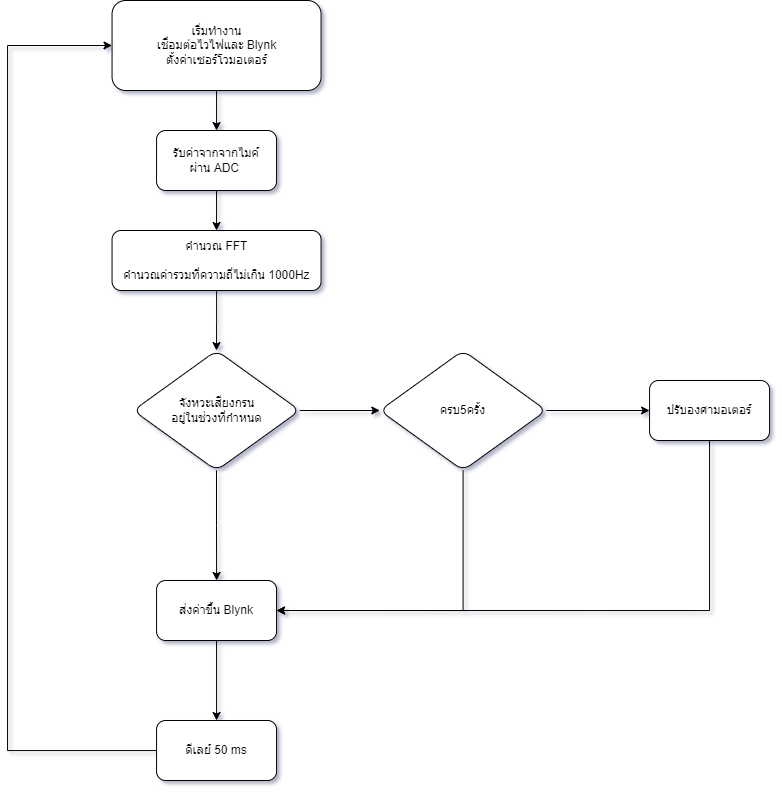

The diagram above was exported from draw.io. Its source (the exported page's mxGraphModel, read from the mxfile embedded in the PNG):
<mxGraphModel dx="1673" dy="887" grid="1" gridSize="10" guides="1" tooltips="1" connect="1" arrows="1" fold="1" page="1" pageScale="1" pageWidth="827" pageHeight="1169" math="0" shadow="0">
  <root>
    <mxCell id="WIyWlLk6GJQsqaUBKTNV-0" />
    <mxCell id="WIyWlLk6GJQsqaUBKTNV-1" parent="WIyWlLk6GJQsqaUBKTNV-0" />
    <mxCell id="yECB3eU-r_2TDFgw5a-W-1" value="" style="edgeStyle=orthogonalEdgeStyle;rounded=0;orthogonalLoop=1;jettySize=auto;html=1;" parent="WIyWlLk6GJQsqaUBKTNV-1" source="WIyWlLk6GJQsqaUBKTNV-3" target="yECB3eU-r_2TDFgw5a-W-0" edge="1">
      <mxGeometry relative="1" as="geometry" />
    </mxCell>
    <mxCell id="WIyWlLk6GJQsqaUBKTNV-3" value="เริ่มทำงาน&lt;br&gt;เชื่อมต่อไวไฟและ Blynk&lt;br&gt;ตั้งค่าเซอร์โวมอเตอร์" style="rounded=1;whiteSpace=wrap;html=1;fontSize=12;glass=0;strokeWidth=1;shadow=0;" parent="WIyWlLk6GJQsqaUBKTNV-1" vertex="1">
      <mxGeometry x="136.56" y="190" width="209" height="90" as="geometry" />
    </mxCell>
    <mxCell id="yECB3eU-r_2TDFgw5a-W-4" value="" style="edgeStyle=orthogonalEdgeStyle;rounded=0;orthogonalLoop=1;jettySize=auto;html=1;" parent="WIyWlLk6GJQsqaUBKTNV-1" source="yECB3eU-r_2TDFgw5a-W-0" target="yECB3eU-r_2TDFgw5a-W-3" edge="1">
      <mxGeometry relative="1" as="geometry" />
    </mxCell>
    <mxCell id="yECB3eU-r_2TDFgw5a-W-0" value="รับค่าจากจากไมค์&lt;br&gt;ผ่าน ADC&amp;nbsp;" style="rounded=1;whiteSpace=wrap;html=1;glass=0;strokeWidth=1;shadow=0;" parent="WIyWlLk6GJQsqaUBKTNV-1" vertex="1">
      <mxGeometry x="181.06" y="320" width="120" height="60" as="geometry" />
    </mxCell>
    <mxCell id="N4bHI2G_b2PThenTI6V6-2" value="" style="edgeStyle=orthogonalEdgeStyle;rounded=0;orthogonalLoop=1;jettySize=auto;html=1;" edge="1" parent="WIyWlLk6GJQsqaUBKTNV-1" source="yECB3eU-r_2TDFgw5a-W-3" target="N4bHI2G_b2PThenTI6V6-1">
      <mxGeometry relative="1" as="geometry" />
    </mxCell>
    <mxCell id="yECB3eU-r_2TDFgw5a-W-3" value="คำนวณ FFT&lt;br&gt;&lt;br&gt;คำนวณค่ารวมที่ความถี่ไม่เกิน 1000Hz" style="rounded=1;whiteSpace=wrap;html=1;glass=0;strokeWidth=1;shadow=0;" parent="WIyWlLk6GJQsqaUBKTNV-1" vertex="1">
      <mxGeometry x="136.56" y="420" width="209" height="60" as="geometry" />
    </mxCell>
    <mxCell id="N4bHI2G_b2PThenTI6V6-6" value="" style="edgeStyle=orthogonalEdgeStyle;rounded=0;orthogonalLoop=1;jettySize=auto;html=1;" edge="1" parent="WIyWlLk6GJQsqaUBKTNV-1" source="N4bHI2G_b2PThenTI6V6-1" target="N4bHI2G_b2PThenTI6V6-5">
      <mxGeometry relative="1" as="geometry" />
    </mxCell>
    <mxCell id="N4bHI2G_b2PThenTI6V6-8" value="" style="edgeStyle=orthogonalEdgeStyle;rounded=0;orthogonalLoop=1;jettySize=auto;html=1;" edge="1" parent="WIyWlLk6GJQsqaUBKTNV-1" source="N4bHI2G_b2PThenTI6V6-1" target="N4bHI2G_b2PThenTI6V6-7">
      <mxGeometry relative="1" as="geometry" />
    </mxCell>
    <mxCell id="N4bHI2G_b2PThenTI6V6-1" value="จังหวะเสียงกรน&lt;br&gt;อยู่ในช่วงที่กำหนด" style="rhombus;whiteSpace=wrap;html=1;rounded=1;glass=0;strokeWidth=1;shadow=0;" vertex="1" parent="WIyWlLk6GJQsqaUBKTNV-1">
      <mxGeometry x="157.81" y="540" width="166.5" height="120" as="geometry" />
    </mxCell>
    <mxCell id="N4bHI2G_b2PThenTI6V6-10" value="" style="edgeStyle=orthogonalEdgeStyle;rounded=0;orthogonalLoop=1;jettySize=auto;html=1;" edge="1" parent="WIyWlLk6GJQsqaUBKTNV-1" source="N4bHI2G_b2PThenTI6V6-5" target="N4bHI2G_b2PThenTI6V6-9">
      <mxGeometry relative="1" as="geometry" />
    </mxCell>
    <mxCell id="N4bHI2G_b2PThenTI6V6-12" style="edgeStyle=orthogonalEdgeStyle;rounded=0;orthogonalLoop=1;jettySize=auto;html=1;entryX=1;entryY=0.5;entryDx=0;entryDy=0;" edge="1" parent="WIyWlLk6GJQsqaUBKTNV-1" source="N4bHI2G_b2PThenTI6V6-5" target="N4bHI2G_b2PThenTI6V6-7">
      <mxGeometry relative="1" as="geometry">
        <Array as="points">
          <mxPoint x="488.06" y="800" />
        </Array>
      </mxGeometry>
    </mxCell>
    <mxCell id="N4bHI2G_b2PThenTI6V6-5" value="ครบ5ครั้ง" style="rhombus;whiteSpace=wrap;html=1;rounded=1;glass=0;strokeWidth=1;shadow=0;" vertex="1" parent="WIyWlLk6GJQsqaUBKTNV-1">
      <mxGeometry x="404.31" y="540" width="166.5" height="120" as="geometry" />
    </mxCell>
    <mxCell id="N4bHI2G_b2PThenTI6V6-14" value="" style="edgeStyle=orthogonalEdgeStyle;rounded=0;orthogonalLoop=1;jettySize=auto;html=1;" edge="1" parent="WIyWlLk6GJQsqaUBKTNV-1" source="N4bHI2G_b2PThenTI6V6-7" target="N4bHI2G_b2PThenTI6V6-13">
      <mxGeometry relative="1" as="geometry" />
    </mxCell>
    <mxCell id="N4bHI2G_b2PThenTI6V6-7" value="ส่งค่าขึ้น Blynk" style="whiteSpace=wrap;html=1;rounded=1;glass=0;strokeWidth=1;shadow=0;" vertex="1" parent="WIyWlLk6GJQsqaUBKTNV-1">
      <mxGeometry x="181.06" y="770" width="120" height="60" as="geometry" />
    </mxCell>
    <mxCell id="N4bHI2G_b2PThenTI6V6-11" style="edgeStyle=orthogonalEdgeStyle;rounded=0;orthogonalLoop=1;jettySize=auto;html=1;exitX=0.5;exitY=1;exitDx=0;exitDy=0;entryX=1;entryY=0.5;entryDx=0;entryDy=0;" edge="1" parent="WIyWlLk6GJQsqaUBKTNV-1" source="N4bHI2G_b2PThenTI6V6-9" target="N4bHI2G_b2PThenTI6V6-7">
      <mxGeometry relative="1" as="geometry" />
    </mxCell>
    <mxCell id="N4bHI2G_b2PThenTI6V6-9" value="ปรับองศามอเตอร์" style="whiteSpace=wrap;html=1;rounded=1;glass=0;strokeWidth=1;shadow=0;" vertex="1" parent="WIyWlLk6GJQsqaUBKTNV-1">
      <mxGeometry x="674.0600000000001" y="570" width="120" height="60" as="geometry" />
    </mxCell>
    <mxCell id="N4bHI2G_b2PThenTI6V6-15" style="edgeStyle=orthogonalEdgeStyle;rounded=0;orthogonalLoop=1;jettySize=auto;html=1;entryX=0;entryY=0.5;entryDx=0;entryDy=0;" edge="1" parent="WIyWlLk6GJQsqaUBKTNV-1" source="N4bHI2G_b2PThenTI6V6-13" target="WIyWlLk6GJQsqaUBKTNV-3">
      <mxGeometry relative="1" as="geometry">
        <Array as="points">
          <mxPoint x="32.059999999999995" y="940" />
          <mxPoint x="32.059999999999995" y="235" />
        </Array>
      </mxGeometry>
    </mxCell>
    <mxCell id="N4bHI2G_b2PThenTI6V6-13" value="ดีเลย์ 50 ms" style="whiteSpace=wrap;html=1;rounded=1;glass=0;strokeWidth=1;shadow=0;" vertex="1" parent="WIyWlLk6GJQsqaUBKTNV-1">
      <mxGeometry x="181.06" y="910" width="120" height="60" as="geometry" />
    </mxCell>
  </root>
</mxGraphModel>